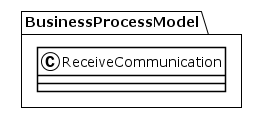

The diagram above was rendered by PlantUML. Its source (embedded in the PNG):
@startuml
!theme plain
package BusinessProcessModel {
class ReceiveCommunication {
}
}
@enduml